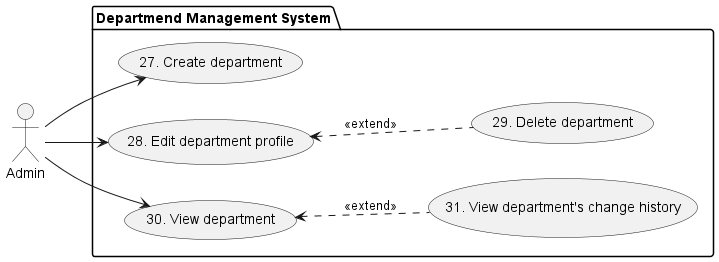

The diagram above was rendered by PlantUML. Its source (embedded in the PNG):
@startuml "Departmend Management System"

left to right direction
actor "Admin" as S

package "Departmend Management System" {
    (27. Create department) as (UC-27)
    (28. Edit department profile) as (UC-28)
    (29. Delete department) as (UC-29)
    (30. View department) as (UC-30)
    (31. View department's change history) as (UC-31)

    S --> (UC-27)
    S --> (UC-28)
    S --> (UC-30)

    (UC-28) <.. (UC-29) : <<extend>>
    (UC-30) <.. (UC-31) : <<extend>>
}

@enduml